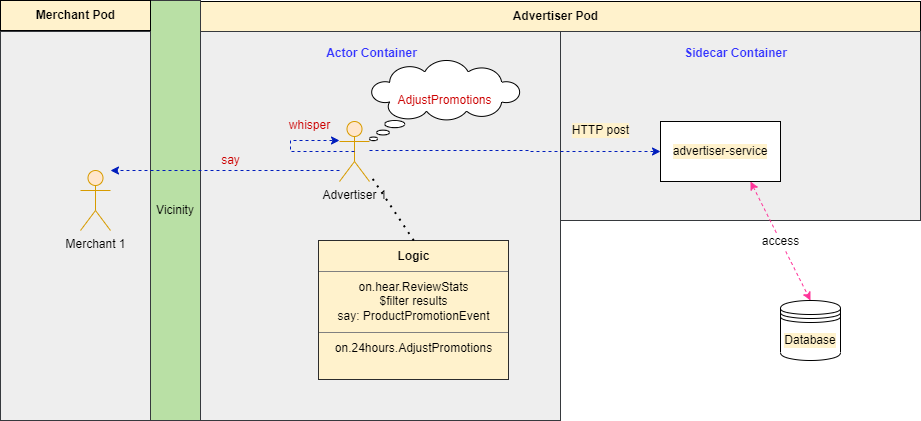

The diagram above was exported from draw.io. Its source (the exported page's mxGraphModel, read from the mxfile embedded in the PNG):
<mxGraphModel dx="848" dy="516" grid="1" gridSize="10" guides="1" tooltips="1" connect="1" arrows="1" fold="1" page="1" pageScale="1" pageWidth="850" pageHeight="1100" math="0" shadow="0">
  <root>
    <mxCell id="aIsa3PTtKl8N4pnG7hDf-0" />
    <mxCell id="aIsa3PTtKl8N4pnG7hDf-1" parent="aIsa3PTtKl8N4pnG7hDf-0" />
    <mxCell id="bfZWUWWyzN4ighEwtPtn-28" value="" style="rounded=0;whiteSpace=wrap;html=1;labelBackgroundColor=#FFF2CC;fontSize=12;fontColor=#000000;strokeWidth=1;fillColor=#FFF2CC;" vertex="1" parent="aIsa3PTtKl8N4pnG7hDf-1">
      <mxGeometry x="250" y="31" width="720" height="30" as="geometry" />
    </mxCell>
    <mxCell id="bfZWUWWyzN4ighEwtPtn-26" value="Vicinity" style="rounded=0;whiteSpace=wrap;html=1;fontSize=12;fillColor=#B9E0A5;strokeColor=#36393d;" vertex="1" parent="aIsa3PTtKl8N4pnG7hDf-1">
      <mxGeometry x="200" y="30" width="50" height="420" as="geometry" />
    </mxCell>
    <mxCell id="aIsa3PTtKl8N4pnG7hDf-3" value="" style="rounded=0;whiteSpace=wrap;html=1;fontSize=12;fillColor=#eeeeee;strokeColor=#36393d;" vertex="1" parent="aIsa3PTtKl8N4pnG7hDf-1">
      <mxGeometry x="250" y="61" width="360" height="389" as="geometry" />
    </mxCell>
    <object label="Advertiser 1" id="aIsa3PTtKl8N4pnG7hDf-4">
      <mxCell style="shape=umlActor;verticalLabelPosition=bottom;verticalAlign=top;html=1;outlineConnect=0;fillColor=#ffe6cc;strokeColor=#d79b00;" vertex="1" parent="aIsa3PTtKl8N4pnG7hDf-1">
        <mxGeometry x="389" y="151" width="30" height="60" as="geometry" />
      </mxCell>
    </object>
    <mxCell id="aIsa3PTtKl8N4pnG7hDf-5" value="&lt;b&gt;Actor Container&lt;br&gt;&lt;/b&gt;" style="text;html=1;resizable=0;autosize=1;align=center;verticalAlign=middle;points=[];fillColor=none;strokeColor=none;rounded=0;fontSize=12;fontColor=#3333FF;" vertex="1" parent="aIsa3PTtKl8N4pnG7hDf-1">
      <mxGeometry x="366" y="68" width="110" height="30" as="geometry" />
    </mxCell>
    <mxCell id="aIsa3PTtKl8N4pnG7hDf-6" value="" style="edgeStyle=elbowEdgeStyle;elbow=horizontal;endArrow=classic;html=1;rounded=0;dashed=1;fontSize=12;fontColor=#CC0000;fillColor=#0050ef;strokeColor=#001DBC;exitX=0.5;exitY=0.5;exitDx=0;exitDy=0;exitPerimeter=0;" edge="1" parent="aIsa3PTtKl8N4pnG7hDf-1" source="aIsa3PTtKl8N4pnG7hDf-4" target="aIsa3PTtKl8N4pnG7hDf-4">
      <mxGeometry width="50" height="50" relative="1" as="geometry">
        <mxPoint x="410" y="190" as="sourcePoint" />
        <mxPoint x="200" y="151" as="targetPoint" />
        <Array as="points">
          <mxPoint x="340" y="170" />
          <mxPoint x="380" y="140" />
        </Array>
      </mxGeometry>
    </mxCell>
    <mxCell id="aIsa3PTtKl8N4pnG7hDf-8" value="AdjustPromotions" style="whiteSpace=wrap;html=1;shape=mxgraph.basic.cloud_callout;fontSize=12;fontColor=#CC0000;" vertex="1" parent="aIsa3PTtKl8N4pnG7hDf-1">
      <mxGeometry x="419" y="90" width="151" height="80" as="geometry" />
    </mxCell>
    <mxCell id="aIsa3PTtKl8N4pnG7hDf-10" value="&lt;font color=&quot;#cc0000&quot;&gt;whisper&lt;/font&gt;" style="text;html=1;resizable=0;autosize=1;align=center;verticalAlign=middle;points=[];fillColor=none;strokeColor=none;rounded=0;fontSize=12;fontColor=#3333FF;" vertex="1" parent="aIsa3PTtKl8N4pnG7hDf-1">
      <mxGeometry x="329" y="140" width="60" height="30" as="geometry" />
    </mxCell>
    <mxCell id="bfZWUWWyzN4ighEwtPtn-9" value="&lt;table border=&quot;1&quot; width=&quot;100%&quot; height=&quot;100%&quot; cellpadding=&quot;4&quot; style=&quot;width:100%;height:100%;border-collapse:collapse;&quot;&gt;&lt;tbody&gt;&lt;tr&gt;&lt;th align=&quot;center&quot;&gt;&lt;b&gt;Logic&lt;/b&gt;&lt;/th&gt;&lt;/tr&gt;&lt;tr&gt;&lt;td align=&quot;center&quot;&gt;on.hear.ReviewStats&lt;br&gt;$filter results&lt;br&gt;say: ProductPromotionEvent&lt;/td&gt;&lt;/tr&gt;&lt;tr&gt;&lt;td align=&quot;center&quot;&gt;on.24hours.AdjustPromotions&lt;br&gt;&lt;br&gt;&lt;/td&gt;&lt;/tr&gt;&lt;/tbody&gt;&lt;/table&gt;" style="text;html=1;strokeColor=none;fillColor=none;overflow=fill;labelBackgroundColor=#FFF2CC;fontSize=12;fontColor=#000000;" vertex="1" parent="aIsa3PTtKl8N4pnG7hDf-1">
      <mxGeometry x="368" y="270" width="190.5" height="140" as="geometry" />
    </mxCell>
    <mxCell id="bfZWUWWyzN4ighEwtPtn-10" value="" style="endArrow=none;dashed=1;html=1;dashPattern=1 3;strokeWidth=2;rounded=0;fontSize=12;fontColor=#000000;elbow=vertical;exitX=0.5;exitY=0;exitDx=0;exitDy=0;" edge="1" parent="aIsa3PTtKl8N4pnG7hDf-1" source="bfZWUWWyzN4ighEwtPtn-9" target="aIsa3PTtKl8N4pnG7hDf-4">
      <mxGeometry width="50" height="50" relative="1" as="geometry">
        <mxPoint x="150" y="370" as="sourcePoint" />
        <mxPoint x="200" y="320" as="targetPoint" />
      </mxGeometry>
    </mxCell>
    <mxCell id="bfZWUWWyzN4ighEwtPtn-11" value="" style="rounded=0;whiteSpace=wrap;html=1;fontSize=12;fillColor=#eeeeee;strokeColor=#36393d;" vertex="1" parent="aIsa3PTtKl8N4pnG7hDf-1">
      <mxGeometry x="610" y="61" width="360" height="189" as="geometry" />
    </mxCell>
    <mxCell id="bfZWUWWyzN4ighEwtPtn-12" value="&lt;b&gt;Sidecar Container&lt;br&gt;&lt;/b&gt;" style="text;html=1;resizable=0;autosize=1;align=center;verticalAlign=middle;points=[];fillColor=none;strokeColor=none;rounded=0;fontSize=12;fontColor=#3333FF;" vertex="1" parent="aIsa3PTtKl8N4pnG7hDf-1">
      <mxGeometry x="720" y="68" width="130" height="30" as="geometry" />
    </mxCell>
    <mxCell id="bfZWUWWyzN4ighEwtPtn-13" value="advertiser-service" style="rounded=0;whiteSpace=wrap;html=1;labelBackgroundColor=#FFF2CC;fontSize=12;fontColor=#000000;strokeWidth=1;" vertex="1" parent="aIsa3PTtKl8N4pnG7hDf-1">
      <mxGeometry x="710" y="151" width="120" height="60" as="geometry" />
    </mxCell>
    <mxCell id="bfZWUWWyzN4ighEwtPtn-14" value="" style="edgeStyle=elbowEdgeStyle;elbow=horizontal;endArrow=classic;html=1;rounded=0;dashed=1;fontSize=12;fontColor=#CC0000;fillColor=#0050ef;strokeColor=#001DBC;entryX=0;entryY=0.5;entryDx=0;entryDy=0;" edge="1" parent="aIsa3PTtKl8N4pnG7hDf-1" source="aIsa3PTtKl8N4pnG7hDf-4" target="bfZWUWWyzN4ighEwtPtn-13">
      <mxGeometry width="50" height="50" relative="1" as="geometry">
        <mxPoint x="560" y="20" as="sourcePoint" />
        <mxPoint x="545" y="9" as="targetPoint" />
        <Array as="points">
          <mxPoint x="580" y="180" />
          <mxPoint x="536" y="-21" />
        </Array>
      </mxGeometry>
    </mxCell>
    <mxCell id="bfZWUWWyzN4ighEwtPtn-15" value="&lt;font color=&quot;#cc0000&quot;&gt;say&lt;/font&gt;" style="text;html=1;resizable=0;autosize=1;align=center;verticalAlign=middle;points=[];fillColor=none;strokeColor=none;rounded=0;fontSize=12;fontColor=#3333FF;" vertex="1" parent="aIsa3PTtKl8N4pnG7hDf-1">
      <mxGeometry x="260" y="175" width="40" height="30" as="geometry" />
    </mxCell>
    <mxCell id="bfZWUWWyzN4ighEwtPtn-17" value="HTTP post" style="text;html=1;resizable=0;autosize=1;align=center;verticalAlign=middle;points=[];fillColor=none;strokeColor=none;rounded=0;labelBackgroundColor=#FFF2CC;fontSize=12;fontColor=#000000;" vertex="1" parent="aIsa3PTtKl8N4pnG7hDf-1">
      <mxGeometry x="610" y="145" width="80" height="30" as="geometry" />
    </mxCell>
    <mxCell id="bfZWUWWyzN4ighEwtPtn-18" value="Database" style="shape=datastore;whiteSpace=wrap;html=1;labelBackgroundColor=#FFF2CC;fontSize=12;fontColor=#000000;strokeWidth=1;" vertex="1" parent="aIsa3PTtKl8N4pnG7hDf-1">
      <mxGeometry x="830" y="330" width="60" height="60" as="geometry" />
    </mxCell>
    <mxCell id="bfZWUWWyzN4ighEwtPtn-19" value="access" style="endArrow=classic;startArrow=classic;html=1;rounded=0;dashed=1;fontSize=12;fontColor=#000000;strokeColor=#FF3399;strokeWidth=1;elbow=vertical;entryX=0.5;entryY=0;entryDx=0;entryDy=0;exitX=0.75;exitY=1;exitDx=0;exitDy=0;" edge="1" parent="aIsa3PTtKl8N4pnG7hDf-1" source="bfZWUWWyzN4ighEwtPtn-13" target="bfZWUWWyzN4ighEwtPtn-18">
      <mxGeometry width="50" height="50" relative="1" as="geometry">
        <mxPoint x="580" y="310" as="sourcePoint" />
        <mxPoint x="630" y="260" as="targetPoint" />
      </mxGeometry>
    </mxCell>
    <mxCell id="bfZWUWWyzN4ighEwtPtn-24" value="" style="rounded=0;whiteSpace=wrap;html=1;fontSize=12;fillColor=#eeeeee;strokeColor=#36393d;" vertex="1" parent="aIsa3PTtKl8N4pnG7hDf-1">
      <mxGeometry x="50" y="61" width="150" height="389" as="geometry" />
    </mxCell>
    <object label="Merchant 1" id="bfZWUWWyzN4ighEwtPtn-20">
      <mxCell style="shape=umlActor;verticalLabelPosition=bottom;verticalAlign=top;html=1;outlineConnect=0;fillColor=#ffe6cc;strokeColor=#d79b00;" vertex="1" parent="aIsa3PTtKl8N4pnG7hDf-1">
        <mxGeometry x="130" y="200" width="30" height="60" as="geometry" />
      </mxCell>
    </object>
    <mxCell id="bfZWUWWyzN4ighEwtPtn-22" value="" style="edgeStyle=elbowEdgeStyle;elbow=horizontal;endArrow=classic;html=1;rounded=0;dashed=1;fontSize=12;fontColor=#CC0000;fillColor=#0050ef;strokeColor=#001DBC;" edge="1" parent="aIsa3PTtKl8N4pnG7hDf-1" source="aIsa3PTtKl8N4pnG7hDf-4" target="bfZWUWWyzN4ighEwtPtn-20">
      <mxGeometry width="50" height="50" relative="1" as="geometry">
        <mxPoint x="429" y="190" as="sourcePoint" />
        <mxPoint x="720" y="191" as="targetPoint" />
        <Array as="points">
          <mxPoint x="330" y="200" />
          <mxPoint x="546" y="-11" />
        </Array>
      </mxGeometry>
    </mxCell>
    <mxCell id="bfZWUWWyzN4ighEwtPtn-27" value="&lt;b&gt;Advertiser Pod&lt;/b&gt;" style="text;html=1;resizable=0;autosize=1;align=center;verticalAlign=middle;points=[];fillColor=none;strokeColor=none;rounded=0;labelBackgroundColor=#FFF2CC;fontSize=12;fontColor=#000000;" vertex="1" parent="aIsa3PTtKl8N4pnG7hDf-1">
      <mxGeometry x="550" y="31" width="110" height="30" as="geometry" />
    </mxCell>
    <mxCell id="bfZWUWWyzN4ighEwtPtn-31" value="" style="rounded=0;whiteSpace=wrap;html=1;labelBackgroundColor=#FFF2CC;fontSize=12;fontColor=#000000;strokeWidth=1;fillColor=#FFF2CC;" vertex="1" parent="aIsa3PTtKl8N4pnG7hDf-1">
      <mxGeometry x="50" y="30" width="150" height="30" as="geometry" />
    </mxCell>
    <mxCell id="bfZWUWWyzN4ighEwtPtn-32" value="&lt;b&gt;Merchant Pod&lt;/b&gt;" style="text;html=1;resizable=0;autosize=1;align=center;verticalAlign=middle;points=[];fillColor=none;strokeColor=none;rounded=0;labelBackgroundColor=#FFF2CC;fontSize=12;fontColor=#000000;" vertex="1" parent="aIsa3PTtKl8N4pnG7hDf-1">
      <mxGeometry x="75" y="30" width="100" height="30" as="geometry" />
    </mxCell>
  </root>
</mxGraphModel>